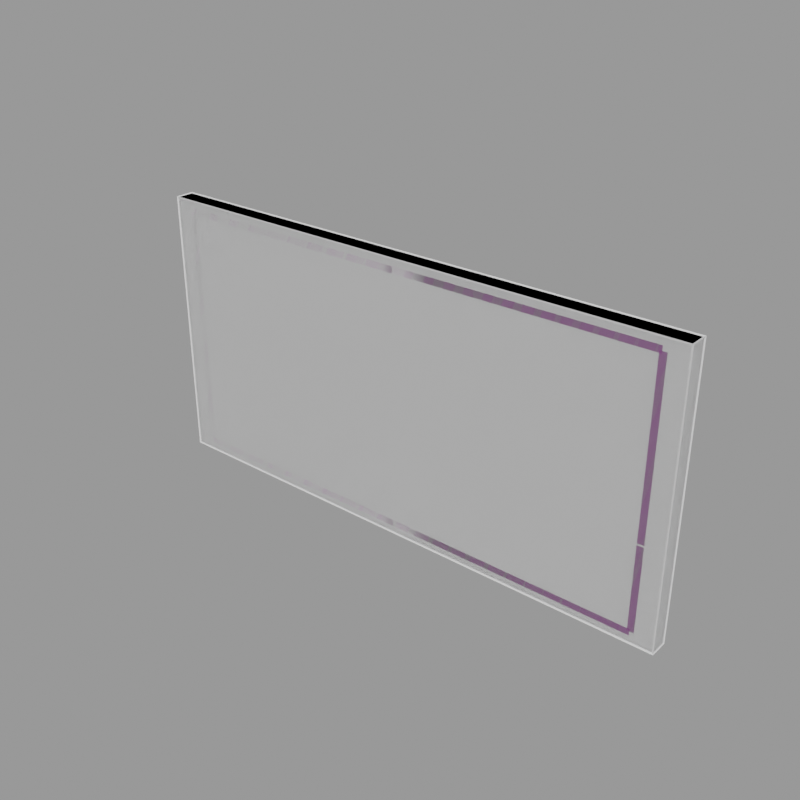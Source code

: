 # Source: NavigationScreen.blend  (saved by Blender 4.0.36; exported with 4.5.12 LTS)
import bpy
from mathutils import Matrix  # noqa: F401  (used for matrix-valued properties, if any)

bpy.ops.wm.read_factory_settings(use_empty=True)
scene = bpy.context.scene
scene.name = 'NavigationScreen'

# ---- collections
col_seut__navigationscreen = bpy.data.collections.new('SEUT (NavigationScreen)'); scene.collection.children.link(col_seut__navigationscreen)
col_main__navigationscreen = bpy.data.collections.new('Main (NavigationScreen)'); col_seut__navigationscreen.children.link(col_main__navigationscreen)
col_collision___main__navigationscreen = bpy.data.collections.new('Collision - Main (NavigationScreen)'); col_seut__navigationscreen.children.link(col_collision___main__navigationscreen)
col_bs1__navigationscreen = bpy.data.collections.new('BS1 (NavigationScreen)'); col_seut__navigationscreen.children.link(col_bs1__navigationscreen)
col_bs2__navigationscreen = bpy.data.collections.new('BS2 (NavigationScreen)'); col_seut__navigationscreen.children.link(col_bs2__navigationscreen)
col_bs3__navigationscreen = bpy.data.collections.new('BS3 (NavigationScreen)'); col_seut__navigationscreen.children.link(col_bs3__navigationscreen)
col_lod1__navigationscreen = bpy.data.collections.new('LOD1 (NavigationScreen)'); col_seut__navigationscreen.children.link(col_lod1__navigationscreen)
col_lod2__navigationscreen = bpy.data.collections.new('LOD2 (NavigationScreen)'); col_seut__navigationscreen.children.link(col_lod2__navigationscreen)
col_lod3__navigationscreen = bpy.data.collections.new('LOD3 (NavigationScreen)'); col_seut__navigationscreen.children.link(col_lod3__navigationscreen)
col_bs1_lod1__navigationscreen = bpy.data.collections.new('BS1_LOD1 (NavigationScreen)'); col_seut__navigationscreen.children.link(col_bs1_lod1__navigationscreen)

# ---- images (referenced by path relative to the original .blend; pixels are not part of the script)
import os
ASSET_DIR = os.environ.get("B2B_ASSET_DIR", "")  # directory of the original .blend (textures are referenced by path, not embedded)
HERE = os.path.dirname(os.path.abspath(__file__))  # packed textures are extracted next to this script under _unpacked/

def load_image(name, relpath, width, height, colorspace="sRGB"):
    """Load a texture the original file referenced (path relative to the .blend, or extracted next to this script)."""
    p = next((c for c in (os.path.join(HERE, relpath), os.path.join(ASSET_DIR, relpath)) if relpath and os.path.exists(c)), "")
    if p:
        img = bpy.data.images.load(p, check_existing=True)
        img.name = name
    else:  # same state as the original file: an image datablock whose file is absent (Cycles renders it pink)
        img = bpy.data.images.new(name, width, height)
        img.source = "FILE"
        img.filepath = "//" + (relpath or name)
    img.colorspace_settings.name = colorspace
    return img
img_uv_grid_png_020 = load_image('uv_grid.png.020', 'uv_grid.png', 1024, 1024, 'sRGB')
img_uv_grid_png_008 = load_image('uv_grid.png.008', 'uv_grid.png', 1024, 1024, 'sRGB')
img_uv_grid_png_014 = load_image('uv_grid.png.014', 'uv_grid.png', 1024, 1024, 'sRGB')
img_plasticwhite_cm_tiff = load_image('PlasticWhite_cm.tiff', 'PlasticWhite_cm.tiff', 1024, 1024, 'sRGB')
img_plasticwhite_add_tiff = load_image('PlasticWhite_add.tiff', 'PlasticWhite_add.tiff', 1024, 1024, 'sRGB')
img_plasticwhite_ng_tiff = load_image('PlasticWhite_ng.tiff', 'PlasticWhite_ng.tiff', 1024, 1024, 'Non-Color')
img_atlas4_colorable_cm = load_image('Atlas4_Colorable_cm', 'Atlas4_Colorable_cm.TIF', 1024, 1024, 'sRGB')
img_atlas4_colorable_add = load_image('Atlas4_Colorable_add', 'Atlas4_Colorable_add.TIF', 1024, 1024, 'sRGB')
img_atlas4_colorable_ng = load_image('Atlas4_Colorable_ng', 'Atlas4_Colorable_ng.TIF', 1024, 1024, 'Non-Color')
img_atlas4_alphamask = load_image('Atlas4_alphamask', 'Atlas4_alphamask.TIF', 1024, 1024, 'sRGB')
img_screenarea_cm = load_image('ScreenArea_cm', 'ScreenArea_cm.TIF', 1024, 1024, 'sRGB')
img_screenarea_add = load_image('ScreenArea_add', 'ScreenArea_add.TIF', 1024, 1024, 'sRGB')
img_screenarea_ng = load_image('ScreenArea_ng', 'ScreenArea_ng.TIF', 1024, 1024, 'Non-Color')

# ---- materials (node trees are filled in below, after node groups)
mat_colorableplastic = bpy.data.materials.new('ColorablePlastic')
mat_colorableplastic.use_backface_culling = True
mat_colorableplastic.use_transparent_shadow = False
mat_atlas4_colorable = bpy.data.materials.new('Atlas4_Colorable')
mat_atlas4_colorable.use_backface_culling = True
mat_atlas4_colorable.use_transparent_shadow = False
mat_screenarea = bpy.data.materials.new('ScreenArea')
mat_screenarea.use_transparency_overlap = False
mat_screenarea.show_transparent_back = False
mat_screenarea.use_backface_culling = True
mat_screenarea.use_transparent_shadow = False
mat_emissive0 = bpy.data.materials.new('Emissive0')
mat_construction = bpy.data.materials.new('Construction')
mat_plasticwhite = bpy.data.materials.new('PlasticWhite')

# ---- node groups
ng_seut_node_group_020 = bpy.data.node_groups.new('SEUT Node Group.020', 'ShaderNodeTree')
_s = ng_seut_node_group_020.interface.new_socket(name='BSDF', in_out='OUTPUT', socket_type='NodeSocketShader')
_s = ng_seut_node_group_020.interface.new_socket(name='CM Color', in_out='INPUT', socket_type='NodeSocketColor')
_s.hide_value = True
_s = ng_seut_node_group_020.interface.new_socket(name='CM Alpha', in_out='INPUT', socket_type='NodeSocketColor')
_s.hide_value = True
_s = ng_seut_node_group_020.interface.new_socket(name='ADD Color', in_out='INPUT', socket_type='NodeSocketColor')
_s.hide_value = True
_s = ng_seut_node_group_020.interface.new_socket(name='ADD Alpha', in_out='INPUT', socket_type='NodeSocketColor')
_s.hide_value = True
_s = ng_seut_node_group_020.interface.new_socket(name='NG Color', in_out='INPUT', socket_type='NodeSocketColor')
_s.hide_value = True
_s = ng_seut_node_group_020.interface.new_socket(name='NG Alpha', in_out='INPUT', socket_type='NodeSocketColor')
_s.hide_value = True
_s = ng_seut_node_group_020.interface.new_socket(name='AM Color', in_out='INPUT', socket_type='NodeSocketColor')
_s.default_value = (1.0, 1.0, 1.0, 1.0)
_s.hide_value = True
_s = ng_seut_node_group_020.interface.new_socket(name='TM Switch', in_out='INPUT', socket_type='NodeSocketFloat')
_s.min_value = 0.0
_s.max_value = 1.0
_s.hide_value = True
_s = ng_seut_node_group_020.interface.new_socket(name='Color Override', in_out='INPUT', socket_type='NodeSocketColor')
_s.hide_value = True
_s = ng_seut_node_group_020.interface.new_socket(name='Color Override Alpha', in_out='INPUT', socket_type='NodeSocketFloat')
_s.hide_value = True
_s = ng_seut_node_group_020.interface.new_socket(name='Color Overlay', in_out='INPUT', socket_type='NodeSocketColor')
_s.hide_value = True
_s = ng_seut_node_group_020.interface.new_socket(name='Color Overlay Alpha', in_out='INPUT', socket_type='NodeSocketFloat')
_s.hide_value = True
_s = ng_seut_node_group_020.interface.new_socket(name='Emission Strength', in_out='INPUT', socket_type='NodeSocketFloat')
_s.default_value = 5.0
_s.hide_value = True
_N = ng_seut_node_group_020.nodes; _L = ng_seut_node_group_020.links
n0 = _N.new('ShaderNodeBsdfPrincipled'); n0.name = 'Principled BSDF'; n0.location = (140, 0)
n0.label = 'Principled BSDF'
n0.distribution = 'GGX'
n0.subsurface_method = 'RANDOM_WALK_SKIN'
n0.inputs[3].default_value = 1.45
n1 = _N.new('ShaderNodeMixRGB'); n1.name = 'Mix (Legacy)'; n1.location = (-280, 240)
n1.label = 'Switch Alpha'
n1.use_clamp = True
n2 = _N.new('ShaderNodeMixRGB'); n2.name = 'Mix (Legacy).001'; n2.location = (-100, 440)
n2.label = 'Switch Color'
n2.use_clamp = True
n3 = _N.new('ShaderNodeMixRGB'); n3.name = 'Mix (Legacy).002'; n3.location = (-280, 440)
n3.label = 'Color Overlay'
n3.blend_type = 'OVERLAY'
n4 = _N.new('ShaderNodeMixRGB'); n4.name = 'Mix (Legacy).003'; n4.location = (-460, 240)
n4.label = 'Color Override'
n5 = _N.new('ShaderNodeInvert'); n5.name = 'Invert'; n5.location = (-688, -231)
n5.label = 'Gloss to Roughness'
n6 = _N.new('ShaderNodeMixRGB'); n6.name = 'Mix (Legacy).005'; n6.location = (-688, -370)
n6.label = 'Emission Color'
n7 = _N.new('ShaderNodeNormalMap'); n7.name = 'Normal Map'; n7.location = (-688, -600)
n7.label = 'Normal Map'
n8 = _N.new('ShaderNodeMixRGB'); n8.name = 'Mix (Legacy).006'; n8.location = (-962, -211)
n8.label = 'Add Paint'
n8.blend_type = 'MULTIPLY'
n9 = _N.new('ShaderNodeMath'); n9.name = 'Math.001'; n9.location = (-962, -442)
n9.label = 'Emission Switch'
n9.operation = 'GREATER_THAN'
n9.use_clamp = True
n9.inputs[1].default_value = 0.1
n10 = _N.new('ShaderNodeSeparateRGB'); n10.name = 'Separate RGB (Legacy)'; n10.location = (-1238, 0)
n10.label = 'Separate RGB'
n11 = _N.new('ShaderNodeMath'); n11.name = 'Math.002'; n11.location = (-460, 440)
n11.label = 'Restrict to Alpha'
n12 = _N.new('ShaderNodeInvert'); n12.name = 'Invert.001'; n12.location = (-640, 440)
n12.label = 'Invert Alpha'
n13 = _N.new('ShaderNodeBsdfDiffuse'); n13.name = 'Diffuse BSDF'; n13.location = (660, -120)
n14 = _N.new('ShaderNodeMixShader'); n14.name = 'Mix Shader'; n14.location = (820, 0)
n15 = _N.new('NodeGroupOutput'); n15.name = 'Group Output'; n15.location = (980, 0)
n15.label = 'Output'
n16 = _N.new('ShaderNodeTexImage'); n16.name = 'Image Texture'; n16.location = (400, -120)
n16.image = img_uv_grid_png_020
n17 = _N.new('ShaderNodeAttribute'); n17.name = 'Attribute.001'; n17.location = (660, 160)
n17.attribute_type = 'VIEW_LAYER'
n17.attribute_name = 'UV Grid Overlay'
n18 = _N.new('ShaderNodeMixRGB'); n18.name = 'Mix (Legacy).004'; n18.location = (-688, 0)
n18.label = 'Add AO'
n18.blend_type = 'MULTIPLY'
n18.use_clamp = True
n19 = _N.new('NodeGroupInput'); n19.name = 'Group Input'; n19.location = (-1512, 0)
n19.label = 'Input'
n20 = _N.new('ShaderNodeMath'); n20.name = 'Math'; n20.location = (-962, 0)
n20.label = 'ADD Switch'
n20.operation = 'CEIL'
n20.use_clamp = True
n20.inputs[1].default_value = 1.0
n21 = _N.new('ShaderNodeMix'); n21.name = 'Mix'; n21.location = (-1240, -220)
n21.data_type = 'RGBA'
n21.blend_type = 'MULTIPLY'
n22 = _N.new('ShaderNodeValue'); n22.name = 'Value'; n22.location = (-1420, -380)
n22.outputs[0].default_value = 4.0
n23 = _N.new('ShaderNodeAttribute'); n23.name = 'Attribute'; n23.location = (-1240, -460)
n23.attribute_type = 'VIEW_LAYER'
n23.attribute_name = 'Paint Color'
_L.new(n1.outputs[0], n0.inputs[4])
_L.new(n2.outputs[0], n0.inputs[0])
_L.new(n3.outputs[0], n2.inputs[2])
_L.new(n4.outputs[0], n3.inputs[1])
_L.new(n18.outputs[0], n4.inputs[1])
_L.new(n18.outputs[0], n2.inputs[1])
_L.new(n5.outputs[0], n0.inputs[2])
_L.new(n6.outputs[0], n0.inputs[27])
_L.new(n7.outputs[0], n0.inputs[5])
_L.new(n20.outputs[0], n18.inputs[0])
_L.new(n8.outputs[0], n18.inputs[1])
_L.new(n8.outputs[0], n6.inputs[2])
_L.new(n9.outputs[0], n6.inputs[0])
_L.new(n10.outputs[0], n18.inputs[2])
_L.new(n10.outputs[1], n9.inputs[0])
_L.new(n10.outputs[1], n6.inputs[1])
_L.new(n11.outputs[0], n3.inputs[0])
_L.new(n12.outputs[0], n11.inputs[1])
_L.new(n19.outputs[1], n0.inputs[1])
_L.new(n19.outputs[1], n1.inputs[2])
_L.new(n19.outputs[2], n10.inputs[0])
_L.new(n19.outputs[2], n20.inputs[0])
_L.new(n19.outputs[3], n8.inputs[0])
_L.new(n19.outputs[4], n7.inputs[1])
_L.new(n19.outputs[5], n5.inputs[1])
_L.new(n19.outputs[6], n1.inputs[1])
_L.new(n19.outputs[6], n12.inputs[1])
_L.new(n19.outputs[7], n2.inputs[0])
_L.new(n19.outputs[7], n1.inputs[0])
_L.new(n19.outputs[8], n4.inputs[2])
_L.new(n19.outputs[9], n4.inputs[0])
_L.new(n19.outputs[10], n3.inputs[2])
_L.new(n19.outputs[11], n11.inputs[0])
_L.new(n19.outputs[12], n0.inputs[28])
_L.new(n14.outputs[0], n15.inputs[0])
_L.new(n0.outputs[0], n14.inputs[1])
_L.new(n13.outputs[0], n14.inputs[2])
_L.new(n16.outputs[0], n13.inputs[0])
_L.new(n17.outputs[2], n14.inputs[0])
_L.new(n19.outputs[0], n21.inputs[6])
_L.new(n22.outputs[0], n21.inputs[7])
_L.new(n19.outputs[3], n21.inputs[0])
_L.new(n21.outputs[2], n8.inputs[1])
_L.new(n23.outputs[0], n8.inputs[2])
n15.is_active_output = True
ng_seut_node_group_008 = bpy.data.node_groups.new('SEUT Node Group.008', 'ShaderNodeTree')
_s = ng_seut_node_group_008.interface.new_socket(name='BSDF', in_out='OUTPUT', socket_type='NodeSocketShader')
_s = ng_seut_node_group_008.interface.new_socket(name='CM Color', in_out='INPUT', socket_type='NodeSocketColor')
_s.hide_value = True
_s = ng_seut_node_group_008.interface.new_socket(name='CM Alpha', in_out='INPUT', socket_type='NodeSocketColor')
_s.hide_value = True
_s = ng_seut_node_group_008.interface.new_socket(name='ADD Color', in_out='INPUT', socket_type='NodeSocketColor')
_s.hide_value = True
_s = ng_seut_node_group_008.interface.new_socket(name='ADD Alpha', in_out='INPUT', socket_type='NodeSocketColor')
_s.hide_value = True
_s = ng_seut_node_group_008.interface.new_socket(name='NG Color', in_out='INPUT', socket_type='NodeSocketColor')
_s.hide_value = True
_s = ng_seut_node_group_008.interface.new_socket(name='NG Alpha', in_out='INPUT', socket_type='NodeSocketColor')
_s.hide_value = True
_s = ng_seut_node_group_008.interface.new_socket(name='AM Color', in_out='INPUT', socket_type='NodeSocketColor')
_s.default_value = (1.0, 1.0, 1.0, 1.0)
_s.hide_value = True
_s = ng_seut_node_group_008.interface.new_socket(name='TM Switch', in_out='INPUT', socket_type='NodeSocketFloat')
_s.min_value = 0.0
_s.max_value = 1.0
_s.hide_value = True
_s = ng_seut_node_group_008.interface.new_socket(name='Color Override', in_out='INPUT', socket_type='NodeSocketColor')
_s.hide_value = True
_s = ng_seut_node_group_008.interface.new_socket(name='Color Override Alpha', in_out='INPUT', socket_type='NodeSocketFloat')
_s.hide_value = True
_s = ng_seut_node_group_008.interface.new_socket(name='Color Overlay', in_out='INPUT', socket_type='NodeSocketColor')
_s.hide_value = True
_s = ng_seut_node_group_008.interface.new_socket(name='Color Overlay Alpha', in_out='INPUT', socket_type='NodeSocketFloat')
_s.hide_value = True
_s = ng_seut_node_group_008.interface.new_socket(name='Emission Strength', in_out='INPUT', socket_type='NodeSocketFloat')
_s.default_value = 10.0
_s.hide_value = True
_N = ng_seut_node_group_008.nodes; _L = ng_seut_node_group_008.links
n0 = _N.new('ShaderNodeBsdfPrincipled'); n0.name = 'Principled BSDF'; n0.location = (140, 0)
n0.label = 'Principled BSDF'
n0.distribution = 'GGX'
n0.subsurface_method = 'RANDOM_WALK_SKIN'
n0.inputs[3].default_value = 1.45
n1 = _N.new('ShaderNodeMixRGB'); n1.name = 'Mix (Legacy)'; n1.location = (-280, 240)
n1.label = 'Switch Alpha'
n1.use_clamp = True
n2 = _N.new('ShaderNodeMixRGB'); n2.name = 'Mix (Legacy).001'; n2.location = (-100, 440)
n2.label = 'Switch Color'
n2.use_clamp = True
n3 = _N.new('ShaderNodeMixRGB'); n3.name = 'Mix (Legacy).002'; n3.location = (-280, 440)
n3.label = 'Color Overlay'
n3.blend_type = 'OVERLAY'
n4 = _N.new('ShaderNodeMixRGB'); n4.name = 'Mix (Legacy).003'; n4.location = (-460, 240)
n4.label = 'Color Override'
n5 = _N.new('ShaderNodeInvert'); n5.name = 'Invert'; n5.location = (-688, -231)
n5.label = 'Gloss to Roughness'
n6 = _N.new('ShaderNodeMixRGB'); n6.name = 'Mix (Legacy).005'; n6.location = (-688, -370)
n6.label = 'Emission Color'
n7 = _N.new('ShaderNodeNormalMap'); n7.name = 'Normal Map'; n7.location = (-688, -600)
n7.label = 'Normal Map'
n8 = _N.new('ShaderNodeMixRGB'); n8.name = 'Mix (Legacy).006'; n8.location = (-962, -211)
n8.label = 'Add Paint'
n8.blend_type = 'MULTIPLY'
n9 = _N.new('ShaderNodeMath'); n9.name = 'Math.001'; n9.location = (-962, -442)
n9.label = 'Emission Switch'
n9.operation = 'GREATER_THAN'
n9.use_clamp = True
n9.inputs[1].default_value = 0.1
n10 = _N.new('ShaderNodeSeparateRGB'); n10.name = 'Separate RGB (Legacy)'; n10.location = (-1238, 0)
n10.label = 'Separate RGB'
n11 = _N.new('ShaderNodeMath'); n11.name = 'Math.002'; n11.location = (-460, 440)
n11.label = 'Restrict to Alpha'
n12 = _N.new('ShaderNodeInvert'); n12.name = 'Invert.001'; n12.location = (-640, 440)
n12.label = 'Invert Alpha'
n13 = _N.new('ShaderNodeBsdfDiffuse'); n13.name = 'Diffuse BSDF'; n13.location = (660, -120)
n14 = _N.new('ShaderNodeMixShader'); n14.name = 'Mix Shader'; n14.location = (820, 0)
n15 = _N.new('NodeGroupOutput'); n15.name = 'Group Output'; n15.location = (980, 0)
n15.label = 'Output'
n16 = _N.new('ShaderNodeTexImage'); n16.name = 'Image Texture'; n16.location = (400, -120)
n16.image = img_uv_grid_png_008
n17 = _N.new('ShaderNodeAttribute'); n17.name = 'Attribute.001'; n17.location = (660, 160)
n17.attribute_type = 'VIEW_LAYER'
n17.attribute_name = 'UV Grid Overlay'
n18 = _N.new('ShaderNodeMixRGB'); n18.name = 'Mix (Legacy).004'; n18.location = (-688, 0)
n18.label = 'Add AO'
n18.blend_type = 'MULTIPLY'
n18.use_clamp = True
n19 = _N.new('NodeGroupInput'); n19.name = 'Group Input'; n19.location = (-1512, 0)
n19.label = 'Input'
n20 = _N.new('ShaderNodeMath'); n20.name = 'Math'; n20.location = (-962, 0)
n20.label = 'ADD Switch'
n20.operation = 'CEIL'
n20.use_clamp = True
n20.inputs[1].default_value = 1.0
n21 = _N.new('ShaderNodeMix'); n21.name = 'Mix'; n21.location = (-1240, -220)
n21.data_type = 'RGBA'
n21.blend_type = 'MULTIPLY'
n22 = _N.new('ShaderNodeValue'); n22.name = 'Value'; n22.location = (-1420, -360)
n22.outputs[0].default_value = 4.0
n23 = _N.new('ShaderNodeAttribute'); n23.name = 'Attribute'; n23.location = (-1420, -460)
n23.attribute_type = 'VIEW_LAYER'
n23.attribute_name = 'Paint Color'
n24 = _N.new('ShaderNodeVectorMath'); n24.name = 'Vector Math'; n24.location = (-1240, -460)
n24.inputs[1].default_value = (0.25, 0.25, 0.25)
_L.new(n1.outputs[0], n0.inputs[4])
_L.new(n2.outputs[0], n0.inputs[0])
_L.new(n3.outputs[0], n2.inputs[2])
_L.new(n4.outputs[0], n3.inputs[1])
_L.new(n18.outputs[0], n4.inputs[1])
_L.new(n18.outputs[0], n2.inputs[1])
_L.new(n5.outputs[0], n0.inputs[2])
_L.new(n6.outputs[0], n0.inputs[27])
_L.new(n7.outputs[0], n0.inputs[5])
_L.new(n20.outputs[0], n18.inputs[0])
_L.new(n8.outputs[0], n18.inputs[1])
_L.new(n8.outputs[0], n6.inputs[2])
_L.new(n9.outputs[0], n6.inputs[0])
_L.new(n10.outputs[0], n18.inputs[2])
_L.new(n10.outputs[1], n9.inputs[0])
_L.new(n10.outputs[1], n6.inputs[1])
_L.new(n11.outputs[0], n3.inputs[0])
_L.new(n12.outputs[0], n11.inputs[1])
_L.new(n19.outputs[1], n0.inputs[1])
_L.new(n19.outputs[1], n1.inputs[2])
_L.new(n19.outputs[2], n10.inputs[0])
_L.new(n19.outputs[2], n20.inputs[0])
_L.new(n19.outputs[3], n8.inputs[0])
_L.new(n19.outputs[4], n7.inputs[1])
_L.new(n19.outputs[5], n5.inputs[1])
_L.new(n19.outputs[6], n1.inputs[1])
_L.new(n19.outputs[6], n12.inputs[1])
_L.new(n19.outputs[7], n2.inputs[0])
_L.new(n19.outputs[7], n1.inputs[0])
_L.new(n19.outputs[8], n4.inputs[2])
_L.new(n19.outputs[9], n4.inputs[0])
_L.new(n19.outputs[10], n3.inputs[2])
_L.new(n19.outputs[11], n11.inputs[0])
_L.new(n19.outputs[12], n0.inputs[28])
_L.new(n14.outputs[0], n15.inputs[0])
_L.new(n0.outputs[0], n14.inputs[1])
_L.new(n13.outputs[0], n14.inputs[2])
_L.new(n16.outputs[0], n13.inputs[0])
_L.new(n17.outputs[2], n14.inputs[0])
_L.new(n19.outputs[0], n21.inputs[6])
_L.new(n22.outputs[0], n21.inputs[7])
_L.new(n19.outputs[3], n21.inputs[0])
_L.new(n21.outputs[2], n8.inputs[1])
_L.new(n23.outputs[1], n24.inputs[0])
_L.new(n24.outputs[0], n8.inputs[2])
n15.is_active_output = True
ng_seut_node_group_014 = bpy.data.node_groups.new('SEUT Node Group.014', 'ShaderNodeTree')
_s = ng_seut_node_group_014.interface.new_socket(name='BSDF', in_out='OUTPUT', socket_type='NodeSocketShader')
_s = ng_seut_node_group_014.interface.new_socket(name='CM Color', in_out='INPUT', socket_type='NodeSocketColor')
_s.hide_value = True
_s = ng_seut_node_group_014.interface.new_socket(name='CM Alpha', in_out='INPUT', socket_type='NodeSocketColor')
_s.hide_value = True
_s = ng_seut_node_group_014.interface.new_socket(name='ADD Color', in_out='INPUT', socket_type='NodeSocketColor')
_s.hide_value = True
_s = ng_seut_node_group_014.interface.new_socket(name='ADD Alpha', in_out='INPUT', socket_type='NodeSocketColor')
_s.hide_value = True
_s = ng_seut_node_group_014.interface.new_socket(name='NG Color', in_out='INPUT', socket_type='NodeSocketColor')
_s.hide_value = True
_s = ng_seut_node_group_014.interface.new_socket(name='NG Alpha', in_out='INPUT', socket_type='NodeSocketColor')
_s.hide_value = True
_s = ng_seut_node_group_014.interface.new_socket(name='AM Color', in_out='INPUT', socket_type='NodeSocketColor')
_s.default_value = (1.0, 1.0, 1.0, 1.0)
_s.hide_value = True
_s = ng_seut_node_group_014.interface.new_socket(name='TM Switch', in_out='INPUT', socket_type='NodeSocketFloat')
_s.min_value = 0.0
_s.max_value = 1.0
_s.hide_value = True
_s = ng_seut_node_group_014.interface.new_socket(name='Color Override', in_out='INPUT', socket_type='NodeSocketColor')
_s.hide_value = True
_s = ng_seut_node_group_014.interface.new_socket(name='Color Override Alpha', in_out='INPUT', socket_type='NodeSocketFloat')
_s.hide_value = True
_s = ng_seut_node_group_014.interface.new_socket(name='Color Overlay', in_out='INPUT', socket_type='NodeSocketColor')
_s.hide_value = True
_s = ng_seut_node_group_014.interface.new_socket(name='Color Overlay Alpha', in_out='INPUT', socket_type='NodeSocketFloat')
_s.hide_value = True
_s = ng_seut_node_group_014.interface.new_socket(name='Emission Strength', in_out='INPUT', socket_type='NodeSocketFloat')
_s.default_value = 10.0
_s.hide_value = True
_N = ng_seut_node_group_014.nodes; _L = ng_seut_node_group_014.links
n0 = _N.new('ShaderNodeBsdfPrincipled'); n0.name = 'Principled BSDF'; n0.location = (140, 0)
n0.label = 'Principled BSDF'
n0.distribution = 'GGX'
n0.subsurface_method = 'RANDOM_WALK_SKIN'
n0.inputs[3].default_value = 1.45
n1 = _N.new('ShaderNodeMixRGB'); n1.name = 'Mix (Legacy)'; n1.location = (-280, 240)
n1.label = 'Switch Alpha'
n1.use_clamp = True
n2 = _N.new('ShaderNodeMixRGB'); n2.name = 'Mix (Legacy).001'; n2.location = (-100, 440)
n2.label = 'Switch Color'
n2.use_clamp = True
n3 = _N.new('ShaderNodeMixRGB'); n3.name = 'Mix (Legacy).002'; n3.location = (-280, 440)
n3.label = 'Color Overlay'
n3.blend_type = 'OVERLAY'
n4 = _N.new('ShaderNodeMixRGB'); n4.name = 'Mix (Legacy).003'; n4.location = (-460, 240)
n4.label = 'Color Override'
n5 = _N.new('ShaderNodeInvert'); n5.name = 'Invert'; n5.location = (-688, -231)
n5.label = 'Gloss to Roughness'
n6 = _N.new('ShaderNodeMixRGB'); n6.name = 'Mix (Legacy).005'; n6.location = (-688, -370)
n6.label = 'Emission Color'
n7 = _N.new('ShaderNodeNormalMap'); n7.name = 'Normal Map'; n7.location = (-688, -600)
n7.label = 'Normal Map'
n8 = _N.new('ShaderNodeMixRGB'); n8.name = 'Mix (Legacy).006'; n8.location = (-962, -211)
n8.label = 'Add Paint'
n8.blend_type = 'MULTIPLY'
n9 = _N.new('ShaderNodeMath'); n9.name = 'Math.001'; n9.location = (-962, -442)
n9.label = 'Emission Switch'
n9.operation = 'GREATER_THAN'
n9.use_clamp = True
n9.inputs[1].default_value = 0.1
n10 = _N.new('ShaderNodeSeparateRGB'); n10.name = 'Separate RGB (Legacy)'; n10.location = (-1238, 0)
n10.label = 'Separate RGB'
n11 = _N.new('ShaderNodeMath'); n11.name = 'Math.002'; n11.location = (-460, 440)
n11.label = 'Restrict to Alpha'
n12 = _N.new('ShaderNodeInvert'); n12.name = 'Invert.001'; n12.location = (-640, 440)
n12.label = 'Invert Alpha'
n13 = _N.new('ShaderNodeBsdfDiffuse'); n13.name = 'Diffuse BSDF'; n13.location = (660, -120)
n14 = _N.new('ShaderNodeMixShader'); n14.name = 'Mix Shader'; n14.location = (820, 0)
n15 = _N.new('NodeGroupOutput'); n15.name = 'Group Output'; n15.location = (980, 0)
n15.label = 'Output'
n16 = _N.new('ShaderNodeTexImage'); n16.name = 'Image Texture'; n16.location = (400, -120)
n16.image = img_uv_grid_png_014
n17 = _N.new('ShaderNodeAttribute'); n17.name = 'Attribute.001'; n17.location = (660, 160)
n17.attribute_type = 'VIEW_LAYER'
n17.attribute_name = 'UV Grid Overlay'
n18 = _N.new('ShaderNodeMixRGB'); n18.name = 'Mix (Legacy).004'; n18.location = (-688, 0)
n18.label = 'Add AO'
n18.blend_type = 'MULTIPLY'
n18.use_clamp = True
n19 = _N.new('NodeGroupInput'); n19.name = 'Group Input'; n19.location = (-1512, 0)
n19.label = 'Input'
n20 = _N.new('ShaderNodeMath'); n20.name = 'Math'; n20.location = (-962, 0)
n20.label = 'ADD Switch'
n20.operation = 'CEIL'
n20.use_clamp = True
n20.inputs[1].default_value = 1.0
n21 = _N.new('ShaderNodeMix'); n21.name = 'Mix'; n21.location = (-1240, -220)
n21.data_type = 'RGBA'
n21.blend_type = 'MULTIPLY'
n22 = _N.new('ShaderNodeValue'); n22.name = 'Value'; n22.location = (-1420, -360)
n22.outputs[0].default_value = 4.0
n23 = _N.new('ShaderNodeAttribute'); n23.name = 'Attribute'; n23.location = (-1420, -460)
n23.attribute_type = 'VIEW_LAYER'
n23.attribute_name = 'Paint Color'
n24 = _N.new('ShaderNodeVectorMath'); n24.name = 'Vector Math'; n24.location = (-1240, -460)
n24.inputs[1].default_value = (0.25, 0.25, 0.25)
_L.new(n1.outputs[0], n0.inputs[4])
_L.new(n2.outputs[0], n0.inputs[0])
_L.new(n3.outputs[0], n2.inputs[2])
_L.new(n4.outputs[0], n3.inputs[1])
_L.new(n18.outputs[0], n4.inputs[1])
_L.new(n18.outputs[0], n2.inputs[1])
_L.new(n5.outputs[0], n0.inputs[2])
_L.new(n6.outputs[0], n0.inputs[27])
_L.new(n7.outputs[0], n0.inputs[5])
_L.new(n20.outputs[0], n18.inputs[0])
_L.new(n8.outputs[0], n18.inputs[1])
_L.new(n8.outputs[0], n6.inputs[2])
_L.new(n9.outputs[0], n6.inputs[0])
_L.new(n10.outputs[0], n18.inputs[2])
_L.new(n10.outputs[1], n9.inputs[0])
_L.new(n10.outputs[1], n6.inputs[1])
_L.new(n11.outputs[0], n3.inputs[0])
_L.new(n12.outputs[0], n11.inputs[1])
_L.new(n19.outputs[1], n0.inputs[1])
_L.new(n19.outputs[1], n1.inputs[2])
_L.new(n19.outputs[2], n10.inputs[0])
_L.new(n19.outputs[2], n20.inputs[0])
_L.new(n19.outputs[3], n8.inputs[0])
_L.new(n19.outputs[4], n7.inputs[1])
_L.new(n19.outputs[5], n5.inputs[1])
_L.new(n19.outputs[6], n1.inputs[1])
_L.new(n19.outputs[6], n12.inputs[1])
_L.new(n19.outputs[7], n2.inputs[0])
_L.new(n19.outputs[7], n1.inputs[0])
_L.new(n19.outputs[8], n4.inputs[2])
_L.new(n19.outputs[9], n4.inputs[0])
_L.new(n19.outputs[10], n3.inputs[2])
_L.new(n19.outputs[11], n11.inputs[0])
_L.new(n19.outputs[12], n0.inputs[28])
_L.new(n14.outputs[0], n15.inputs[0])
_L.new(n0.outputs[0], n14.inputs[1])
_L.new(n13.outputs[0], n14.inputs[2])
_L.new(n16.outputs[0], n13.inputs[0])
_L.new(n17.outputs[2], n14.inputs[0])
_L.new(n19.outputs[0], n21.inputs[6])
_L.new(n22.outputs[0], n21.inputs[7])
_L.new(n19.outputs[3], n21.inputs[0])
_L.new(n21.outputs[2], n8.inputs[1])
_L.new(n23.outputs[1], n24.inputs[0])
_L.new(n24.outputs[0], n8.inputs[2])
n15.is_active_output = True

# ---- material node trees
mat_colorableplastic.use_nodes = True; mat_colorableplastic.node_tree.nodes.clear()
_N = mat_colorableplastic.node_tree.nodes; _L = mat_colorableplastic.node_tree.links
n0 = _N.new('ShaderNodeOutputMaterial'); n0.name = 'Material Output'; n0.location = (250, 173)
n1 = _N.new('ShaderNodeTexImage'); n1.name = 'CM'; n1.location = (-420, 380)
n1.label = 'CM'
n1.image = img_plasticwhite_cm_tiff
n2 = _N.new('ShaderNodeGroup'); n2.name = 'SEUT_NODE_GROUP'; n2.location = (-25, 173)
n2.node_tree = ng_seut_node_group_020
n2.inputs[6].default_value = (1.0, 1.0, 1.0, 1.0)
n2.inputs[7].default_value = 0.0
n2.inputs[8].default_value = (0.0, 0.0, 0.0, 1.0)
n2.inputs[9].default_value = 0.0
n2.inputs[10].default_value = (0.0, 0.0, 0.0, 1.0)
n2.inputs[11].default_value = 0.0
n2.inputs[12].default_value = 5.0
n3 = _N.new('ShaderNodeTexImage'); n3.name = 'ADD'; n3.location = (-463, 96)
n3.label = 'ADD'
n3.image = img_plasticwhite_add_tiff
n4 = _N.new('ShaderNodeTexImage'); n4.name = 'NG'; n4.location = (-494, -301)
n4.label = 'NG'
n4.image = img_plasticwhite_ng_tiff
_L.new(n1.outputs[0], n2.inputs[0])
_L.new(n1.outputs[1], n2.inputs[1])
_L.new(n3.outputs[0], n2.inputs[2])
_L.new(n3.outputs[1], n2.inputs[3])
_L.new(n4.outputs[0], n2.inputs[4])
_L.new(n4.outputs[1], n2.inputs[5])
_L.new(n2.outputs[0], n0.inputs[0])
n0.is_active_output = True
mat_atlas4_colorable.use_nodes = True; mat_atlas4_colorable.node_tree.nodes.clear()
_N = mat_atlas4_colorable.node_tree.nodes; _L = mat_atlas4_colorable.node_tree.links
n0 = _N.new('ShaderNodeOutputMaterial'); n0.name = 'Material Output'; n0.location = (250, 173)
n1 = _N.new('ShaderNodeGroup'); n1.name = 'SEUT_NODE_GROUP'; n1.location = (-25, 173)
n1.node_tree = ng_seut_node_group_008
n1.inputs[7].default_value = 0.0
n1.inputs[8].default_value = (0.0, 0.0, 0.0, 1.0)
n1.inputs[9].default_value = 0.0
n1.inputs[10].default_value = (0.0, 0.0, 0.0, 1.0)
n1.inputs[11].default_value = 0.0
n1.inputs[12].default_value = 0.0
n2 = _N.new('ShaderNodeTexImage'); n2.name = 'CM'; n2.location = (-420, 380)
n2.label = 'CM'
n2.image = img_atlas4_colorable_cm
n3 = _N.new('ShaderNodeTexImage'); n3.name = 'ADD'; n3.location = (-420, 120)
n3.label = 'ADD'
n3.image = img_atlas4_colorable_add
n4 = _N.new('ShaderNodeTexImage'); n4.name = 'NG'; n4.location = (-420, -140)
n4.label = 'NG'
n4.image = img_atlas4_colorable_ng
n5 = _N.new('ShaderNodeTexImage'); n5.name = 'ALPHAMASK'; n5.location = (-420, -400)
n5.label = 'ALPHAMASK'
n5.image = img_atlas4_alphamask
_L.new(n2.outputs[0], n1.inputs[0])
_L.new(n2.outputs[1], n1.inputs[1])
_L.new(n4.outputs[0], n1.inputs[4])
_L.new(n4.outputs[1], n1.inputs[5])
_L.new(n3.outputs[0], n1.inputs[2])
_L.new(n3.outputs[1], n1.inputs[3])
_L.new(n5.outputs[0], n1.inputs[6])
_L.new(n1.outputs[0], n0.inputs[0])
n0.is_active_output = True
mat_screenarea.use_nodes = True; mat_screenarea.node_tree.nodes.clear()
_N = mat_screenarea.node_tree.nodes; _L = mat_screenarea.node_tree.links
n0 = _N.new('ShaderNodeOutputMaterial'); n0.name = 'Material Output.001'; n0.location = (250, 173)
n1 = _N.new('ShaderNodeTexImage'); n1.name = 'CM'; n1.location = (-420, 380)
n1.label = 'CM'
n1.image = img_screenarea_cm
n2 = _N.new('ShaderNodeTexImage'); n2.name = 'ADD'; n2.location = (-420, 120)
n2.label = 'ADD'
n2.image = img_screenarea_add
n3 = _N.new('ShaderNodeTexImage'); n3.name = 'NG'; n3.location = (-420, -140)
n3.label = 'NG'
n3.image = img_screenarea_ng
n4 = _N.new('ShaderNodeGroup'); n4.name = 'SEUT_NODE_GROUP'; n4.location = (-25, 173)
n4.node_tree = ng_seut_node_group_014
n4.inputs[6].default_value = (1.0, 1.0, 1.0, 1.0)
n4.inputs[7].default_value = 0.0
n4.inputs[8].default_value = (0.0, 0.0, 0.0, 1.0)
n4.inputs[9].default_value = 0.0
n4.inputs[10].default_value = (0.0, 0.0, 0.0, 1.0)
n4.inputs[11].default_value = 0.0
n4.inputs[12].default_value = 0.0
_L.new(n1.outputs[0], n4.inputs[0])
_L.new(n1.outputs[1], n4.inputs[1])
_L.new(n3.outputs[0], n4.inputs[4])
_L.new(n3.outputs[1], n4.inputs[5])
_L.new(n2.outputs[0], n4.inputs[2])
_L.new(n2.outputs[1], n4.inputs[3])
_L.new(n4.outputs[0], n0.inputs[0])
n0.is_active_output = True

# ---- meshes
me_cube = bpy.data.meshes.new('Cube')
me_cube.from_pydata([(-2.5, 1.087, -1.25), (-2.5, 1.087, 1.25), (-2.5, 1.25, -1.25), (-2.5, 1.25, 1.25), (2.5, 1.087, -1.25), (2.5, 1.087, 1.25), (2.5, 1.25, -1.25), (2.5, 1.25, 1.25)], [], [(0, 1, 3, 2), (2, 3, 7, 6), (6, 7, 5, 4), (2, 6, 4, 0), (7, 3, 1, 5), (0, 4, 5, 1)])
_uv = me_cube.uv_layers.new(name='UVMap')
_uv.uv.foreach_set('vector', [0.4837, 0.25, 0.4837, 0.75, 0.5163, 0.75, 0.5163, 0.25, 0.0, 0.25, 0.0, 0.75, 1.0, 0.75, 1.0, 0.25, 0.5163, 0.25, 0.5163, 0.75, 0.4837, 0.75, 0.4837, 0.25, 0.0, 0.5163, 1.0, 0.5163, 1.0, 0.4837, 0.0, 0.4837, 1.0, 0.5163, 0.0, 0.5163, 0.0, 0.4837, 1.0, 0.4837, 0.0, 0.25, 1.0, 0.25, 1.0, 0.75, 0.0, 0.75])
me_cube.materials.append(mat_colorableplastic)
me_cube.update()
me_plane_037 = bpy.data.meshes.new('Plane.037')
me_plane_037.from_pydata([(-1.53, -1.25, 1.125), (-2.293, -1.25, 1.125), (-1.53, -1.25, 1.185), (-2.293, -1.25, 1.185)], [], [(1, 0, 2, 3)])
_uv = me_plane_037.uv_layers.new(name='UVMap')
_uv.uv.foreach_set('vector', [0.0, 0.6947, 1.0, 0.6947, 1.0, 0.7729, 0.0, 0.7729])
me_plane_037.materials.append(mat_atlas4_colorable)
me_plane_037.update()
me_plane_038 = bpy.data.meshes.new('Plane.038')
me_plane_038.from_pydata([(2.271, -1.25, 0.3823), (2.271, -1.25, 1.145), (2.331, -1.25, 0.3823), (2.331, -1.25, 1.145)], [], [(1, 0, 2, 3)])
_uv = me_plane_038.uv_layers.new(name='UVMap')
_uv.uv.foreach_set('vector', [0.0, 0.6947, 1.0, 0.6947, 1.0, 0.7729, 0.0, 0.7729])
me_plane_038.materials.append(mat_atlas4_colorable)
me_plane_038.update()
me_plane_039 = bpy.data.meshes.new('Plane.039')
me_plane_039.from_pydata([(2.271, -1.25, 0.3823), (2.271, -1.25, 1.145), (2.331, -1.25, 0.3823), (2.331, -1.25, 1.145)], [], [(1, 0, 2, 3)])
_uv = me_plane_039.uv_layers.new(name='UVMap')
_uv.uv.foreach_set('vector', [0.0, 0.6947, 1.0, 0.6947, 1.0, 0.7729, 0.0, 0.7729])
me_plane_039.materials.append(mat_atlas4_colorable)
me_plane_039.update()
me_cube_001 = bpy.data.meshes.new('Cube.001')
me_cube_001.from_pydata([(2.0, -0.8344, -1.0), (2.0, -0.8344, 1.0), (-2.0, -0.8344, -1.0), (-2.0, -0.8344, 1.0)], [], [(0, 2, 3, 1)])
_uv = me_cube_001.uv_layers.new(name='UVMap')
_uv.uv.foreach_set('vector', [0.0, 0.0, 1.0, 0.0, 1.0, 1.0, 0.0, 1.0])
me_cube_001.materials.append(mat_screenarea)
me_cube_001.update()
me_plane_001 = bpy.data.meshes.new('Plane.001')
me_plane_001.from_pydata([(-0.02899, 0.0, 0.0), (0.02899, -0.01061, 0.0), (0.02899, 0.01061, 0.0)], [], [(0, 1, 2)])
_uv = me_plane_001.uv_layers.new(name='UVMap')
_uv.uv.foreach_set('vector', [0.8975, 0.4733, 0.9368, 0.4366, 0.9736, 0.4759])
me_plane_001.materials.append(mat_emissive0)
me_plane_001.materials.append(None)
me_plane_001.update()
me_cube_002 = bpy.data.meshes.new('Cube.002')
me_cube_002.from_pydata([(2.459, -1.069, -1.231), (2.459, -1.069, 1.228), (2.459, -1.23, -1.231), (2.459, -1.23, 1.228), (-2.459, -1.069, -1.231), (-2.459, -1.069, 1.228), (-2.459, -1.23, -1.231), (-2.459, -1.23, 1.228)], [], [(0, 1, 3, 2), (2, 3, 7, 6), (6, 7, 5, 4), (2, 6, 4, 0), (7, 3, 1, 5), (0, 4, 5, 1)])
_uv = me_cube_002.uv_layers.new(name='UVMap')
_uv.uv.foreach_set('vector', [0.4837, 0.25, 0.4837, 0.75, 0.5163, 0.75, 0.5163, 0.25, 0.0, 0.25, 0.0, 0.75, 1.0, 0.75, 1.0, 0.25, 0.5163, 0.25, 0.5163, 0.75, 0.4837, 0.75, 0.4837, 0.25, 0.0, 0.5163, 1.0, 0.5163, 1.0, 0.4837, 0.0, 0.4837, 1.0, 0.5163, 0.0, 0.5163, 0.0, 0.4837, 1.0, 0.4837, 0.0, 0.25, 1.0, 0.25, 1.0, 0.75, 0.0, 0.75])
me_cube_002.materials.append(None)
me_cube_002.update()
me_cube_003 = bpy.data.meshes.new('Cube.003')
me_cube_003.from_pydata([(-2.5, 1.087, -1.25), (-2.5, 1.087, 1.25), (-2.5, 1.25, -1.25), (-2.5, 1.25, 1.25), (2.5, 1.087, -1.25), (2.5, 1.087, 1.25), (2.5, 1.25, -1.25), (2.5, 1.25, 1.25)], [], [(0, 1, 3, 2), (2, 3, 7, 6), (6, 7, 5, 4), (2, 6, 4, 0), (7, 3, 1, 5), (0, 4, 5, 1)])
_uv = me_cube_003.uv_layers.new(name='UVMap')
_uv.uv.foreach_set('vector', [0.4837, 0.25, 0.4837, 0.75, 0.5163, 0.75, 0.5163, 0.25, 0.0, 0.25, 0.0, 0.75, 1.0, 0.75, 1.0, 0.25, 0.5163, 0.25, 0.5163, 0.75, 0.4837, 0.75, 0.4837, 0.25, 0.0, 0.5163, 1.0, 0.5163, 1.0, 0.4837, 0.0, 0.4837, 1.0, 0.5163, 0.0, 0.5163, 0.0, 0.4837, 1.0, 0.4837, 0.0, 0.25, 1.0, 0.25, 1.0, 0.75, 0.0, 0.75])
me_cube_003.materials.append(mat_construction)
me_cube_003.update()
me_cube_004 = bpy.data.meshes.new('Cube.004')
me_cube_004.from_pydata([(-2.5, 1.087, -1.25), (-2.25, 1.109, -1.125), (-2.5, 1.087, 1.25), (-2.25, 1.109, 1.125), (-2.5, 1.25, -1.25), (2.25, 1.109, 1.125), (-2.5, 1.25, 1.25), (2.25, 1.109, -1.125), (2.5, 1.087, -1.25), (2.5, 1.087, 1.25), (2.5, 1.25, -1.25), (2.5, 1.25, 1.25), (-2.25, 1.087, -1.125), (2.25, 1.087, 1.125), (2.25, 1.087, -1.125), (-2.25, 1.087, 1.125)], [], [(0, 2, 6, 4), (4, 6, 11, 10), (10, 11, 9, 8), (4, 10, 8, 0), (11, 6, 2, 9), (8, 9, 2, 15, 13, 14), (2, 0, 8, 14, 12, 15), (7, 5, 3, 1), (15, 3, 5, 13), (5, 7, 14, 13), (14, 7, 1, 12), (1, 3, 15, 12)])
_uv = me_cube_004.uv_layers.new(name='UVMap')
_uv.uv.foreach_set('vector', [0.4837, 0.25, 0.4837, 0.75, 0.5163, 0.75, 0.5163, 0.25, 0.0, 0.25, 0.0, 0.75, 1.0, 0.75, 1.0, 0.25, 0.5163, 0.25, 0.5163, 0.75, 0.4837, 0.75, 0.4837, 0.25, 0.0, 0.5163, 1.0, 0.5163, 1.0, 0.4837, 0.0, 0.4837, 1.0, 0.5163, 0.0, 0.5163, 0.0, 0.4837, 1.0, 0.4837, 1.0, 0.25, 1.0, 0.75, 0.0, 0.75, 0.05, 0.725, 0.95, 0.725, 0.95, 0.275, 0.0, 0.75, 0.0, 0.25, 1.0, 0.25, 0.95, 0.275, 0.05, 0.275, 0.05, 0.725, 0.5, -5.96e-08, 0.5, 1.0, -0.5, 1.0, -0.5, 0.0, -0.5, 1.0, -0.5, 1.0, 0.5, 1.0, 0.5, 1.0, 0.5, 1.0, 0.5, -5.96e-08, 0.5, -5.96e-08, 0.5, 1.0, 0.5, -5.96e-08, 0.5, -5.96e-08, -0.5, 0.0, -0.5, 0.0, -0.5, 0.0, -0.5, 1.0, -0.5, 1.0, -0.5, 0.0])
me_cube_004.materials.append(mat_construction)
me_cube_004.update()
me_cube_007 = bpy.data.meshes.new('Cube.007')
me_cube_007.from_pydata([(-2.5, 1.087, -1.25), (-2.25, 1.109, -1.125), (-2.5, 1.087, 1.25), (-2.25, 1.109, 1.125), (-2.5, 1.25, -1.25), (2.25, 1.109, 1.125), (-2.5, 1.25, 1.25), (2.25, 1.109, -1.125), (2.5, 1.087, -1.25), (2.5, 1.087, 1.25), (2.5, 1.25, -1.25), (2.5, 1.25, 1.25), (-2.25, 1.087, -1.125), (2.25, 1.087, 1.125), (2.25, 1.087, -1.125), (-2.25, 1.087, 1.125)], [], [(0, 2, 6, 4), (4, 6, 11, 10), (10, 11, 9, 8), (4, 10, 8, 0), (11, 6, 2, 9), (8, 9, 2, 15, 13, 14), (2, 0, 8, 14, 12, 15), (7, 5, 3, 1), (15, 3, 5, 13), (5, 7, 14, 13), (14, 7, 1, 12), (1, 3, 15, 12)])
me_cube_007.polygons.foreach_set('material_index', [1, 1, 1, 1, 1, 1, 1, 0, 1, 1, 1, 1])
_uv = me_cube_007.uv_layers.new(name='UVMap')
_uv.uv.foreach_set('vector', [0.4837, 0.25, 0.4837, 0.75, 0.5163, 0.75, 0.5163, 0.25, 0.0, 0.25, 0.0, 0.75, 1.0, 0.75, 1.0, 0.25, 0.5163, 0.25, 0.5163, 0.75, 0.4837, 0.75, 0.4837, 0.25, 0.0, 0.5163, 1.0, 0.5163, 1.0, 0.4837, 0.0, 0.4837, 1.0, 0.5163, 0.0, 0.5163, 0.0, 0.4837, 1.0, 0.4837, 1.0, 0.25, 1.0, 0.75, 0.0, 0.75, 0.05, 0.725, 0.95, 0.725, 0.95, 0.275, 0.0, 0.75, 0.0, 0.25, 1.0, 0.25, 0.95, 0.275, 0.05, 0.275, 0.05, 0.725, 0.5, -5.96e-08, 0.5, 1.0, -0.5, 1.0, -0.5, 0.0, -0.5, 1.0, -0.5, 1.0, 0.5, 1.0, 0.5, 1.0, 0.5, 1.0, 0.5, -5.96e-08, 0.5, -5.96e-08, 0.5, 1.0, 0.5, -5.96e-08, 0.5, -5.96e-08, -0.5, 0.0, -0.5, 0.0, -0.5, 0.0, -0.5, 1.0, -0.5, 1.0, -0.5, 0.0])
me_cube_007.materials.append(mat_construction)
me_cube_007.materials.append(mat_plasticwhite)
me_cube_007.update()
me_cube_011 = bpy.data.meshes.new('Cube.011')
me_cube_011.from_pydata([(-2.5, 1.087, -1.25), (-2.5, 1.087, 1.25), (-2.5, 1.25, -1.25), (-2.5, 1.25, 1.25), (2.5, 1.087, -1.25), (2.5, 1.087, 1.25), (2.5, 1.25, -1.25), (2.5, 1.25, 1.25)], [], [(0, 1, 3, 2), (2, 3, 7, 6), (6, 7, 5, 4), (2, 6, 4, 0), (7, 3, 1, 5), (0, 4, 5, 1)])
_uv = me_cube_011.uv_layers.new(name='UVMap')
_uv.uv.foreach_set('vector', [0.4837, 0.25, 0.4837, 0.75, 0.5163, 0.75, 0.5163, 0.25, 0.0, 0.25, 0.0, 0.75, 1.0, 0.75, 1.0, 0.25, 0.5163, 0.25, 0.5163, 0.75, 0.4837, 0.75, 0.4837, 0.25, 0.0, 0.5163, 1.0, 0.5163, 1.0, 0.4837, 0.0, 0.4837, 1.0, 0.5163, 0.0, 0.5163, 0.0, 0.4837, 1.0, 0.4837, 0.0, 0.25, 1.0, 0.25, 1.0, 0.75, 0.0, 0.75])
me_cube_011.materials.append(mat_plasticwhite)
me_cube_011.update()
me_cube_009 = bpy.data.meshes.new('Cube.009')
me_cube_009.from_pydata([(-2.5, 1.087, -1.25), (-2.5, 1.087, 1.25), (-2.5, 1.25, -1.25), (-2.5, 1.25, 1.25), (2.5, 1.087, -1.25), (2.5, 1.087, 1.25), (2.5, 1.25, -1.25), (2.5, 1.25, 1.25)], [], [(0, 1, 3, 2), (2, 3, 7, 6), (6, 7, 5, 4), (2, 6, 4, 0), (7, 3, 1, 5), (0, 4, 5, 1)])
_uv = me_cube_009.uv_layers.new(name='UVMap')
_uv.uv.foreach_set('vector', [0.4837, 0.25, 0.4837, 0.75, 0.5163, 0.75, 0.5163, 0.25, 0.0, 0.25, 0.0, 0.75, 1.0, 0.75, 1.0, 0.25, 0.5163, 0.25, 0.5163, 0.75, 0.4837, 0.75, 0.4837, 0.25, 0.0, 0.5163, 1.0, 0.5163, 1.0, 0.4837, 0.0, 0.4837, 1.0, 0.5163, 0.0, 0.5163, 0.0, 0.4837, 1.0, 0.4837, 0.0, 0.25, 1.0, 0.25, 1.0, 0.75, 0.0, 0.75])
me_cube_009.materials.append(mat_plasticwhite)
me_cube_009.update()

# ---- objects
ob_frame = bpy.data.objects.new('Frame', me_cube)
ob_subpart_mercplane = bpy.data.objects.new('subpart_MercPlane', None)
ob_line_trapezoidal_insets = bpy.data.objects.new('Line Trapezoidal Insets', me_plane_037)
ob_line_trapezoidal_insets_001 = bpy.data.objects.new('Line Trapezoidal Insets.001', me_plane_038)
ob_line_trapezoidal_insets_002 = bpy.data.objects.new('Line Trapezoidal Insets.002', me_plane_039)
ob_screenarea_section_1 = bpy.data.objects.new('ScreenArea_section_1', me_cube_001)
ob_detector_textpanel_1 = bpy.data.objects.new('detector_textpanel_1', None)
ob_plane_001__l = bpy.data.objects.new('Plane.001 (L)', me_plane_001)
ob_frame_001 = bpy.data.objects.new('Frame.001', me_cube_002)
ob_frame_002 = bpy.data.objects.new('Frame.002', me_cube_003)
ob_frame_003 = bpy.data.objects.new('Frame.003', me_cube_004)
ob_frame_004 = bpy.data.objects.new('Frame.004', me_cube_007)
ob_frame_007 = bpy.data.objects.new('Frame.007', me_cube_011)
ob_frame_006 = bpy.data.objects.new('Frame.006', me_cube_009)

# ---- transforms, parenting, visibility, modifiers, constraints
ob_frame.location = (0.0, 0.0, 0.0)
ob_frame.rotation_euler = (0.0, -0.0, 3.142)
ob_subpart_mercplane.parent = ob_frame
ob_subpart_mercplane.location = (2.22e-16, 1.049, 1.985e-23)
ob_subpart_mercplane.rotation_euler = (1.571, 1.571, 0.0)
ob_subpart_mercplane.scale = (0.01, 0.01, 0.001)
ob_subpart_mercplane.empty_display_type = 'ARROWS'
_c = ob_subpart_mercplane.constraints.new('SHRINKWRAP'); _c.name = 'Shrinkwrap'
_c.influence = 0.5
_c.target = ob_frame
_c.distance = 0.01
_c.use_track_normal = True
_c.track_axis = 'TRACK_Z'
ob_line_trapezoidal_insets.parent = ob_frame
ob_line_trapezoidal_insets.matrix_parent_inverse = Matrix(((-1.0, -3.258e-07, 0.0, -0.0), (3.258e-07, -1.0, -0.0, 0.0), (0.0, -0.0, 1.0, -0.0), (-0.0, 0.0, -0.0, 1.0)))
ob_line_trapezoidal_insets.location = (0.0, 0.0, 0.0)
_m = ob_line_trapezoidal_insets.modifiers.new('Array', 'ARRAY')
_m.count = 3
_m = ob_line_trapezoidal_insets.modifiers.new('Mirror', 'MIRROR')
_m.use_axis = (True, False, True)
ob_line_trapezoidal_insets_001.parent = ob_frame
ob_line_trapezoidal_insets_001.matrix_parent_inverse = Matrix(((-1.0, -3.258e-07, 0.0, -0.0), (3.258e-07, -1.0, -0.0, 0.0), (0.0, -0.0, 1.0, -0.0), (-0.0, 0.0, -0.0, 1.0)))
ob_line_trapezoidal_insets_001.location = (0.0, 0.0, 0.0)
_m = ob_line_trapezoidal_insets_001.modifiers.new('Array', 'ARRAY')
_m.count = 1
_m = ob_line_trapezoidal_insets_001.modifiers.new('Mirror', 'MIRROR')
_m.use_axis = (True, False, True)
ob_line_trapezoidal_insets_002.parent = ob_frame
ob_line_trapezoidal_insets_002.matrix_parent_inverse = Matrix(((-1.0, -3.258e-07, 0.0, -0.0), (3.258e-07, -1.0, -0.0, 0.0), (0.0, -0.0, 1.0, -0.0), (-0.0, 0.0, -0.0, 1.0)))
ob_line_trapezoidal_insets_002.location = (0.0, 0.0, -0.75)
_m = ob_line_trapezoidal_insets_002.modifiers.new('Mirror', 'MIRROR')
ob_screenarea_section_1.parent = ob_frame
ob_screenarea_section_1.matrix_parent_inverse = Matrix(((-1.0, -3.258e-07, 0.0, -0.0), (3.258e-07, -1.0, -0.0, 0.0), (0.0, -0.0, 1.0, -0.0), (-0.0, 0.0, -0.0, 1.0)))
ob_screenarea_section_1.location = (0.0, 0.0, 0.0)
_m = ob_screenarea_section_1.modifiers.new('Shrinkwrap', 'SHRINKWRAP')
_m.target = ob_frame
_m.offset = 0.0025
ob_detector_textpanel_1.parent = ob_frame
ob_detector_textpanel_1.location = (2.815e-07, 1.116, 0.0)
ob_detector_textpanel_1.rotation_euler = (0.0, -0.0, 3.142)
ob_detector_textpanel_1.scale = (2.079, 0.1, 1.039)
ob_detector_textpanel_1.empty_display_type = 'CUBE'
ob_plane_001__l.parent = ob_subpart_mercplane
ob_plane_001__l.location = (0.0, 0.0, 0.0)
ob_plane_001__l.lock_location = (True, True, True)
ob_plane_001__l.lock_rotation = (True, True, True)
ob_plane_001__l.lock_scale = (True, True, True)
ob_frame_001.location = (0.0, 0.0, 0.0)
ob_frame_002.location = (0.0, 0.0, 0.0)
ob_frame_002.rotation_euler = (0.0, -0.0, 3.142)
_m = ob_frame_002.modifiers.new('Wireframe', 'WIREFRAME')
ob_frame_003.location = (0.0, 0.0, 0.0)
ob_frame_003.rotation_euler = (0.0, -0.0, 3.142)
ob_frame_004.location = (0.0, 0.0, 0.0)
ob_frame_004.rotation_euler = (0.0, -0.0, 3.142)
ob_frame_007.location = (0.0, 0.0, 0.0)
ob_frame_007.rotation_euler = (0.0, -0.0, 3.142)
ob_frame_006.location = (0.0, 0.0, 0.0)
ob_frame_006.rotation_euler = (0.0, -0.0, 3.142)

# ---- collection membership
col_main__navigationscreen.objects.link(ob_frame)
col_main__navigationscreen.objects.link(ob_subpart_mercplane)
col_main__navigationscreen.objects.link(ob_line_trapezoidal_insets)
col_main__navigationscreen.objects.link(ob_line_trapezoidal_insets_001)
col_main__navigationscreen.objects.link(ob_line_trapezoidal_insets_002)
col_main__navigationscreen.objects.link(ob_screenarea_section_1)
col_main__navigationscreen.objects.link(ob_detector_textpanel_1)
col_main__navigationscreen.objects.link(ob_plane_001__l)
col_collision___main__navigationscreen.objects.link(ob_frame_001)
col_bs1__navigationscreen.objects.link(ob_frame_002)
col_bs2__navigationscreen.objects.link(ob_frame_003)
col_bs3__navigationscreen.objects.link(ob_frame_004)
col_lod1__navigationscreen.objects.link(ob_frame_007)
col_lod2__navigationscreen.objects.link(ob_frame_006)

# ---- scene / render settings (as saved in the file)
scene.frame_start = 1; scene.frame_end = 250; scene.frame_set(0)
scene.render.engine = 'BLENDER_EEVEE_NEXT'
scene.render.image_settings.exr_codec = 'NONE'
scene.render.resolution_x = 128
scene.render.resolution_y = 128
scene.render.fps = 60
scene.render.film_transparent = True
scene.render.simplify_subdivision_render = 0
scene.render.simplify_child_particles_render = 0.0
scene.cycles.sampling_pattern = 'TABULATED_SOBOL'
scene.eevee.use_shadows = False
scene.view_settings.view_transform = 'Filmic'
bpy.context.view_layer.update()

# ---- added for rendering (the .blend has no active camera and no usable light): camera, sun + grey world if the file has none
cam_auto = bpy.data.cameras.new('AutoCamera')
cam_auto.lens = 50.0
cam_auto.sensor_width = 36.0
cam_auto.clip_end = 1000.0
ob_auto_camera = bpy.data.objects.new('AutoCamera', cam_auto)
scene.collection.objects.link(ob_auto_camera)
ob_auto_camera.location = (5.18956, -7.38689, 4.15165)
ob_auto_camera.rotation_euler = (1.09748, -7.21219e-08, 0.694738)
scene.camera = ob_auto_camera
light_auto_sun = bpy.data.lights.new('AutoSun', 'SUN')
light_auto_sun.energy = 3.0
light_auto_sun.angle = 0.0523599
ob_auto_sun = bpy.data.objects.new('AutoSun', light_auto_sun)
scene.collection.objects.link(ob_auto_sun)
ob_auto_sun.rotation_euler = (0.872665, 0.174533, 0.523599)
if scene.world is None:
    world_auto = bpy.data.worlds.new('AutoWorld')
    world_auto.color = (0.3, 0.3, 0.3)
    scene.world = world_auto
bpy.context.view_layer.update()

